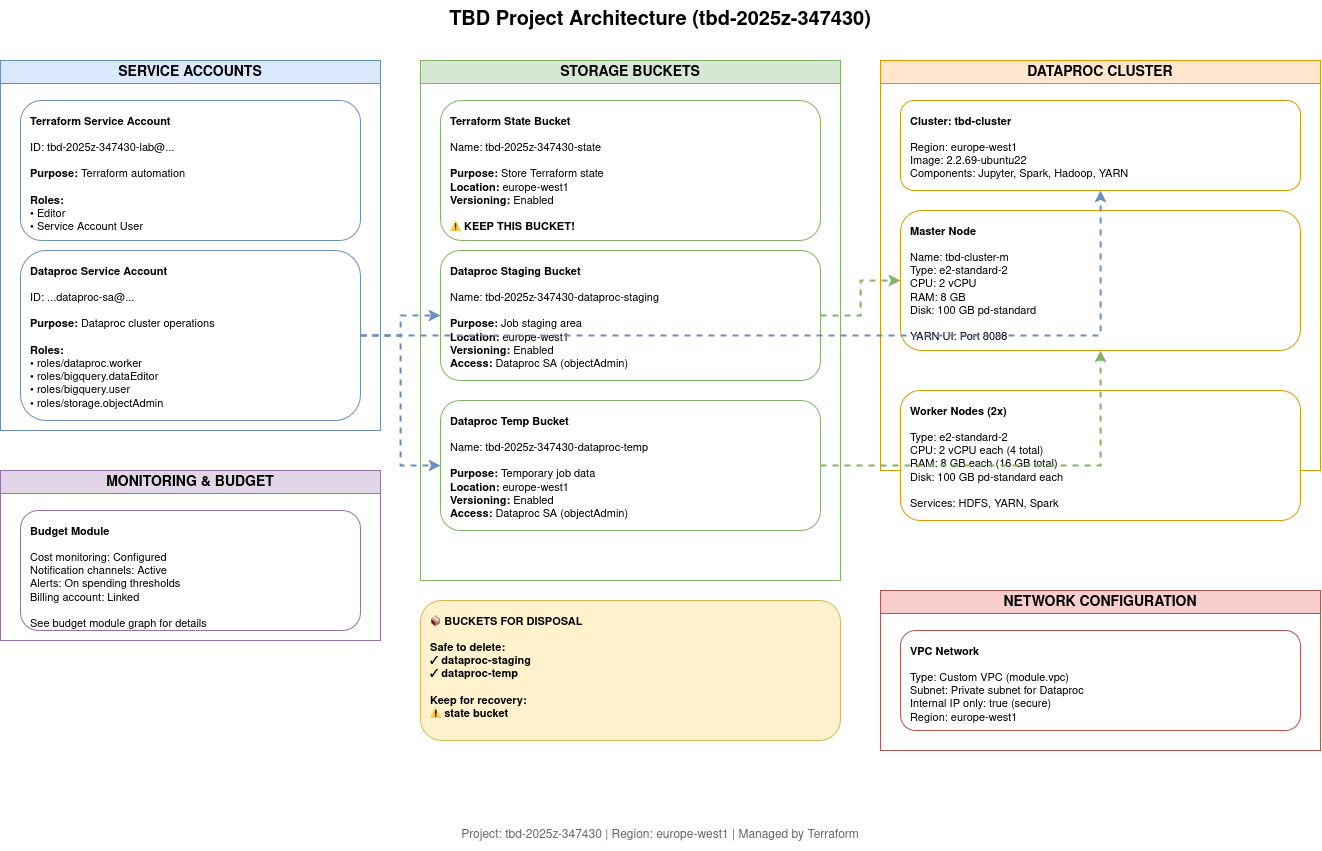

The diagram above was exported from draw.io. Its source (the exported page's mxGraphModel, read from the mxfile embedded in the PNG):
<mxGraphModel dx="2593" dy="1511" grid="1" gridSize="10" guides="1" tooltips="1" connect="1" arrows="1" fold="1" page="1" pageScale="1" pageWidth="850" pageHeight="1100" math="0" shadow="0">
  <root>
    <mxCell id="0" />
    <mxCell id="1" parent="0" />
    <mxCell id="m-z1O9TIrhJrq8D45MIw-1" value="TBD Project Architecture (tbd-2025z-347430)" style="text;html=1;strokeColor=none;fillColor=none;align=center;verticalAlign=middle;whiteSpace=wrap;rounded=0;fontSize=20;fontStyle=1" vertex="1" parent="1">
      <mxGeometry x="400" y="20" width="600" height="40" as="geometry" />
    </mxCell>
    <mxCell id="m-z1O9TIrhJrq8D45MIw-2" value="SERVICE ACCOUNTS" style="swimlane;whiteSpace=wrap;html=1;fillColor=#dae8fc;strokeColor=#6c8ebf;fontSize=14;fontStyle=1" vertex="1" parent="1">
      <mxGeometry x="40" y="80" width="380" height="370" as="geometry" />
    </mxCell>
    <mxCell id="m-z1O9TIrhJrq8D45MIw-3" value="&lt;b&gt;Terraform Service Account&lt;/b&gt;&lt;br&gt;&lt;br&gt;ID: tbd-2025z-347430-lab@...&lt;br&gt;&lt;br&gt;&lt;b&gt;Purpose:&lt;/b&gt; Terraform automation&lt;br&gt;&lt;br&gt;&lt;b&gt;Roles:&lt;/b&gt;&lt;br&gt;• Editor&lt;br&gt;• Service Account User" style="rounded=1;whiteSpace=wrap;html=1;fillColor=#ffffff;strokeColor=#6c8ebf;align=left;verticalAlign=top;spacing=10;fontSize=11" vertex="1" parent="m-z1O9TIrhJrq8D45MIw-2">
      <mxGeometry x="20" y="40" width="340" height="140" as="geometry" />
    </mxCell>
    <mxCell id="m-z1O9TIrhJrq8D45MIw-4" value="&lt;b&gt;Dataproc Service Account&lt;/b&gt;&lt;br&gt;&lt;br&gt;ID: ...dataproc-sa@...&lt;br&gt;&lt;br&gt;&lt;b&gt;Purpose:&lt;/b&gt; Dataproc cluster operations&lt;br&gt;&lt;br&gt;&lt;b&gt;Roles:&lt;/b&gt;&lt;br&gt;• roles/dataproc.worker&lt;br&gt;• roles/bigquery.dataEditor&lt;br&gt;• roles/bigquery.user&lt;br&gt;• roles/storage.objectAdmin" style="rounded=1;whiteSpace=wrap;html=1;fillColor=#ffffff;strokeColor=#6c8ebf;align=left;verticalAlign=top;spacing=10;fontSize=11" vertex="1" parent="m-z1O9TIrhJrq8D45MIw-2">
      <mxGeometry x="20" y="190" width="340" height="170" as="geometry" />
    </mxCell>
    <mxCell id="m-z1O9TIrhJrq8D45MIw-5" value="STORAGE BUCKETS" style="swimlane;whiteSpace=wrap;html=1;fillColor=#d5e8d4;strokeColor=#82b366;fontSize=14;fontStyle=1" vertex="1" parent="1">
      <mxGeometry x="460" y="80" width="420" height="520" as="geometry" />
    </mxCell>
    <mxCell id="m-z1O9TIrhJrq8D45MIw-6" value="&lt;b&gt;Terraform State Bucket&lt;/b&gt;&lt;br&gt;&lt;br&gt;Name: tbd-2025z-347430-state&lt;br&gt;&lt;br&gt;&lt;b&gt;Purpose:&lt;/b&gt; Store Terraform state&lt;br&gt;&lt;b&gt;Location:&lt;/b&gt; europe-west1&lt;br&gt;&lt;b&gt;Versioning:&lt;/b&gt; Enabled&lt;br&gt;&lt;br&gt;⚠ &lt;b&gt;KEEP THIS BUCKET!&lt;/b&gt;" style="rounded=1;whiteSpace=wrap;html=1;fillColor=#ffffff;strokeColor=#82b366;align=left;verticalAlign=top;spacing=10;fontSize=11" vertex="1" parent="m-z1O9TIrhJrq8D45MIw-5">
      <mxGeometry x="20" y="40" width="380" height="140" as="geometry" />
    </mxCell>
    <mxCell id="m-z1O9TIrhJrq8D45MIw-7" value="&lt;b&gt;Dataproc Staging Bucket&lt;/b&gt;&lt;br&gt;&lt;br&gt;Name: tbd-2025z-347430-dataproc-staging&lt;br&gt;&lt;br&gt;&lt;b&gt;Purpose:&lt;/b&gt; Job staging area&lt;br&gt;&lt;b&gt;Location:&lt;/b&gt; europe-west1&lt;br&gt;&lt;b&gt;Versioning:&lt;/b&gt; Enabled&lt;br&gt;&lt;b&gt;Access:&lt;/b&gt; Dataproc SA (objectAdmin)" style="rounded=1;whiteSpace=wrap;html=1;fillColor=#ffffff;strokeColor=#82b366;align=left;verticalAlign=top;spacing=10;fontSize=11" vertex="1" parent="m-z1O9TIrhJrq8D45MIw-5">
      <mxGeometry x="20" y="190" width="380" height="130" as="geometry" />
    </mxCell>
    <mxCell id="m-z1O9TIrhJrq8D45MIw-8" value="&lt;b&gt;Dataproc Temp Bucket&lt;/b&gt;&lt;br&gt;&lt;br&gt;Name: tbd-2025z-347430-dataproc-temp&lt;br&gt;&lt;br&gt;&lt;b&gt;Purpose:&lt;/b&gt; Temporary job data&lt;br&gt;&lt;b&gt;Location:&lt;/b&gt; europe-west1&lt;br&gt;&lt;b&gt;Versioning:&lt;/b&gt; Enabled&lt;br&gt;&lt;b&gt;Access:&lt;/b&gt; Dataproc SA (objectAdmin)" style="rounded=1;whiteSpace=wrap;html=1;fillColor=#ffffff;strokeColor=#82b366;align=left;verticalAlign=top;spacing=10;fontSize=11" vertex="1" parent="m-z1O9TIrhJrq8D45MIw-5">
      <mxGeometry x="20" y="340" width="380" height="130" as="geometry" />
    </mxCell>
    <mxCell id="m-z1O9TIrhJrq8D45MIw-9" value="&lt;b&gt;📦 BUCKETS FOR DISPOSAL&lt;/b&gt;&lt;br&gt;&lt;br&gt;Safe to delete:&lt;br&gt;✓ dataproc-staging&lt;br&gt;✓ dataproc-temp&lt;br&gt;&lt;br&gt;Keep for recovery:&lt;br&gt;⚠ state bucket" style="rounded=1;whiteSpace=wrap;html=1;fillColor=#fff2cc;strokeColor=#d6b656;align=left;verticalAlign=top;spacing=10;fontSize=11;fontStyle=1" vertex="1" parent="1">
      <mxGeometry x="460" y="620" width="420" height="140" as="geometry" />
    </mxCell>
    <mxCell id="m-z1O9TIrhJrq8D45MIw-10" value="DATAPROC CLUSTER" style="swimlane;whiteSpace=wrap;html=1;fillColor=#ffe6cc;strokeColor=#d79b00;fontSize=14;fontStyle=1" vertex="1" parent="1">
      <mxGeometry x="920" y="80" width="440" height="410" as="geometry" />
    </mxCell>
    <mxCell id="m-z1O9TIrhJrq8D45MIw-11" value="&lt;b&gt;Cluster: tbd-cluster&lt;/b&gt;&lt;br&gt;&lt;br&gt;Region: europe-west1&lt;br&gt;Image: 2.2.69-ubuntu22&lt;br&gt;Components: Jupyter, Spark, Hadoop, YARN" style="rounded=1;whiteSpace=wrap;html=1;fillColor=#ffffff;strokeColor=#d79b00;align=left;verticalAlign=top;spacing=10;fontSize=11" vertex="1" parent="m-z1O9TIrhJrq8D45MIw-10">
      <mxGeometry x="20" y="40" width="400" height="90" as="geometry" />
    </mxCell>
    <mxCell id="m-z1O9TIrhJrq8D45MIw-12" value="&lt;b&gt;Master Node&lt;/b&gt;&lt;br&gt;&lt;br&gt;Name: tbd-cluster-m&lt;br&gt;Type: e2-standard-2&lt;br&gt;CPU: 2 vCPU&lt;br&gt;RAM: 8 GB&lt;br&gt;Disk: 100 GB pd-standard&lt;br&gt;&lt;br&gt;YARN UI: Port 8088" style="rounded=1;whiteSpace=wrap;html=1;fillColor=#ffffff;strokeColor=#d79b00;align=left;verticalAlign=top;spacing=10;fontSize=11" vertex="1" parent="m-z1O9TIrhJrq8D45MIw-10">
      <mxGeometry x="20" y="150" width="400" height="140" as="geometry" />
    </mxCell>
    <mxCell id="m-z1O9TIrhJrq8D45MIw-13" value="&lt;b&gt;Worker Nodes (2x)&lt;/b&gt;&lt;br&gt;&lt;br&gt;Type: e2-standard-2&lt;br&gt;CPU: 2 vCPU each (4 total)&lt;br&gt;RAM: 8 GB each (16 GB total)&lt;br&gt;Disk: 100 GB pd-standard each&lt;br&gt;&lt;br&gt;Services: HDFS, YARN, Spark" style="rounded=1;whiteSpace=wrap;html=1;fillColor=#ffffff;strokeColor=#d79b00;align=left;verticalAlign=top;spacing=10;fontSize=11" vertex="1" parent="m-z1O9TIrhJrq8D45MIw-10">
      <mxGeometry x="20" y="330" width="400" height="130" as="geometry" />
    </mxCell>
    <mxCell id="m-z1O9TIrhJrq8D45MIw-14" value="NETWORK CONFIGURATION" style="swimlane;whiteSpace=wrap;html=1;fillColor=#f8cecc;strokeColor=#b85450;fontSize=14;fontStyle=1" vertex="1" parent="1">
      <mxGeometry x="920" y="610" width="440" height="160" as="geometry" />
    </mxCell>
    <mxCell id="m-z1O9TIrhJrq8D45MIw-15" value="&lt;b&gt;VPC Network&lt;/b&gt;&lt;br&gt;&lt;br&gt;Type: Custom VPC (module.vpc)&lt;br&gt;Subnet: Private subnet for Dataproc&lt;br&gt;Internal IP only: true (secure)&lt;br&gt;Region: europe-west1" style="rounded=1;whiteSpace=wrap;html=1;fillColor=#ffffff;strokeColor=#b85450;align=left;verticalAlign=top;spacing=10;fontSize=11" vertex="1" parent="m-z1O9TIrhJrq8D45MIw-14">
      <mxGeometry x="20" y="40" width="400" height="100" as="geometry" />
    </mxCell>
    <mxCell id="m-z1O9TIrhJrq8D45MIw-16" value="MONITORING &amp; BUDGET" style="swimlane;whiteSpace=wrap;html=1;fillColor=#e1d5e7;strokeColor=#9673a6;fontSize=14;fontStyle=1" vertex="1" parent="1">
      <mxGeometry x="40" y="490" width="380" height="170" as="geometry" />
    </mxCell>
    <mxCell id="m-z1O9TIrhJrq8D45MIw-17" value="&lt;b&gt;Budget Module&lt;/b&gt;&lt;br&gt;&lt;br&gt;Cost monitoring: Configured&lt;br&gt;Notification channels: Active&lt;br&gt;Alerts: On spending thresholds&lt;br&gt;Billing account: Linked&lt;br&gt;&lt;br&gt;See budget module graph for details" style="rounded=1;whiteSpace=wrap;html=1;fillColor=#ffffff;strokeColor=#9673a6;align=left;verticalAlign=top;spacing=10;fontSize=11" vertex="1" parent="m-z1O9TIrhJrq8D45MIw-16">
      <mxGeometry x="20" y="40" width="340" height="120" as="geometry" />
    </mxCell>
    <mxCell id="m-z1O9TIrhJrq8D45MIw-18" style="edgeStyle=orthogonalEdgeStyle;rounded=0;orthogonalLoop=1;jettySize=auto;html=1;strokeWidth=2;strokeColor=#6c8ebf;dashed=1;endArrow=classic;endFill=1;" edge="1" parent="1" source="m-z1O9TIrhJrq8D45MIw-4" target="m-z1O9TIrhJrq8D45MIw-7">
      <mxGeometry relative="1" as="geometry" />
    </mxCell>
    <mxCell id="m-z1O9TIrhJrq8D45MIw-19" style="edgeStyle=orthogonalEdgeStyle;rounded=0;orthogonalLoop=1;jettySize=auto;html=1;strokeWidth=2;strokeColor=#6c8ebf;dashed=1;endArrow=classic;endFill=1;" edge="1" parent="1" source="m-z1O9TIrhJrq8D45MIw-4" target="m-z1O9TIrhJrq8D45MIw-8">
      <mxGeometry relative="1" as="geometry" />
    </mxCell>
    <mxCell id="m-z1O9TIrhJrq8D45MIw-20" style="edgeStyle=orthogonalEdgeStyle;rounded=0;orthogonalLoop=1;jettySize=auto;html=1;strokeWidth=2;strokeColor=#6c8ebf;dashed=1;endArrow=classic;endFill=1;" edge="1" parent="1" source="m-z1O9TIrhJrq8D45MIw-4" target="m-z1O9TIrhJrq8D45MIw-11">
      <mxGeometry relative="1" as="geometry" />
    </mxCell>
    <mxCell id="m-z1O9TIrhJrq8D45MIw-21" style="edgeStyle=orthogonalEdgeStyle;rounded=0;orthogonalLoop=1;jettySize=auto;html=1;strokeWidth=2;strokeColor=#82b366;dashed=1;endArrow=classic;endFill=1;" edge="1" parent="1" source="m-z1O9TIrhJrq8D45MIw-7" target="m-z1O9TIrhJrq8D45MIw-12">
      <mxGeometry relative="1" as="geometry" />
    </mxCell>
    <mxCell id="m-z1O9TIrhJrq8D45MIw-22" style="edgeStyle=orthogonalEdgeStyle;rounded=0;orthogonalLoop=1;jettySize=auto;html=1;strokeWidth=2;strokeColor=#82b366;dashed=1;endArrow=classic;endFill=1;" edge="1" parent="1" source="m-z1O9TIrhJrq8D45MIw-8" target="m-z1O9TIrhJrq8D45MIw-12">
      <mxGeometry relative="1" as="geometry" />
    </mxCell>
    <mxCell id="m-z1O9TIrhJrq8D45MIw-23" value="Project: tbd-2025z-347430 | Region: europe-west1 | Managed by Terraform" style="text;html=1;strokeColor=none;fillColor=none;align=center;verticalAlign=middle;whiteSpace=wrap;rounded=0;fontSize=12;fontColor=#666666;" vertex="1" parent="1">
      <mxGeometry x="400" y="840" width="600" height="30" as="geometry" />
    </mxCell>
  </root>
</mxGraphModel>